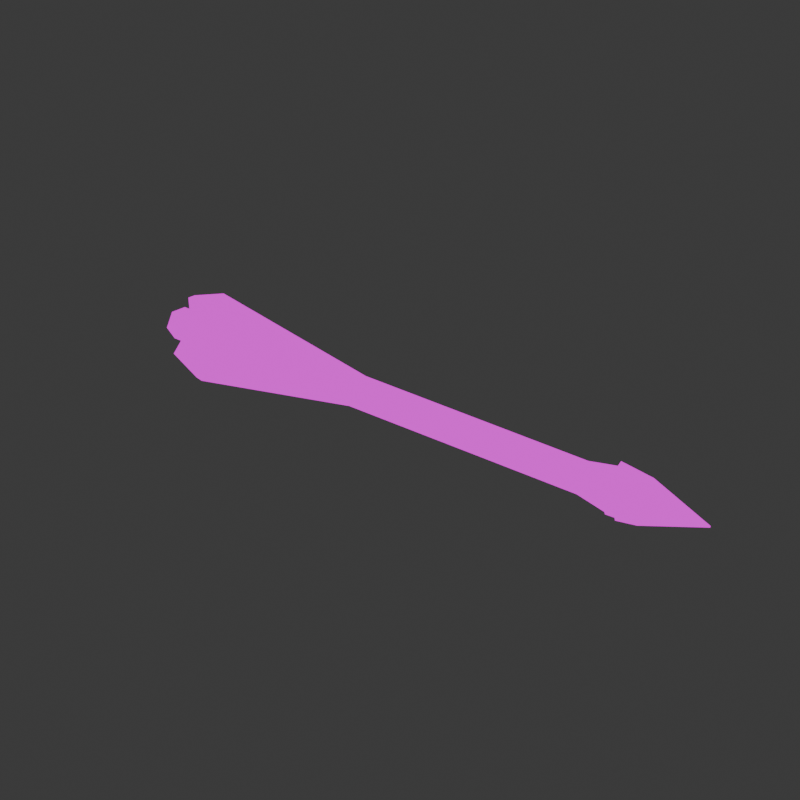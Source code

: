# Source: belt.blend  (saved by Blender 4.0.36; exported with 4.5.12 LTS)
import bpy
from mathutils import Matrix  # noqa: F401  (used for matrix-valued properties, if any)

bpy.ops.wm.read_factory_settings(use_empty=True)
scene = bpy.context.scene
scene.name = 'Scene'

# ---- collections
col_collection = bpy.data.collections.new('Collection'); scene.collection.children.link(col_collection)

# ---- images (referenced by path relative to the original .blend; pixels are not part of the script)
import os
ASSET_DIR = os.environ.get("B2B_ASSET_DIR", "")  # directory of the original .blend (textures are referenced by path, not embedded)
HERE = os.path.dirname(os.path.abspath(__file__))  # packed textures are extracted next to this script under _unpacked/

def load_image(name, relpath, width, height, colorspace="sRGB"):
    """Load a texture the original file referenced (path relative to the .blend, or extracted next to this script)."""
    p = next((c for c in (os.path.join(HERE, relpath), os.path.join(ASSET_DIR, relpath)) if relpath and os.path.exists(c)), "")
    if p:
        img = bpy.data.images.load(p, check_existing=True)
        img.name = name
    else:  # same state as the original file: an image datablock whose file is absent (Cycles renders it pink)
        img = bpy.data.images.new(name, width, height)
        img.source = "FILE"
        img.filepath = "//" + (relpath or name)
    img.colorspace_settings.name = colorspace
    return img
img_material_base_color_png = load_image('Material_Base_color.png', 'Material_Base_color.png', 1024, 1024, 'sRGB')

# ---- materials (node trees are filled in below, after node groups)
mat_material = bpy.data.materials.new('Material')
mat_material.alpha_threshold = 0.0
mat_material.use_transparent_shadow = False
mat_material.roughness = 0.5
mat_material.line_color = (0.0, 0.0, 0.0, 1.0)

# ---- material node trees
mat_material.use_nodes = True; mat_material.node_tree.nodes.clear()
_N = mat_material.node_tree.nodes; _L = mat_material.node_tree.links
n0 = _N.new('ShaderNodeOutputMaterial'); n0.name = 'Material Output'; n0.location = (300, 300)
n1 = _N.new('ShaderNodeEmission'); n1.name = 'Emission'; n1.location = (10, 300)
n2 = _N.new('ShaderNodeTexImage'); n2.name = 'Image Texture'; n2.location = (-280, 280)
n2.image = img_material_base_color_png
n2.interpolation = 'Closest'
_L.new(n1.outputs[0], n0.inputs[0])
_L.new(n2.outputs[0], n1.inputs[0])
n0.is_active_output = True

# ---- world
world_world = bpy.data.worlds.new('World'); scene.world = world_world
world_world.use_nodes = True; world_world.node_tree.nodes.clear()
_N = world_world.node_tree.nodes; _L = world_world.node_tree.links
n0 = _N.new('ShaderNodeOutputWorld'); n0.name = 'World Output'; n0.location = (300, 300)
n1 = _N.new('ShaderNodeBackground'); n1.name = 'Background'; n1.location = (10, 300)
n1.inputs[0].default_value = (0.05088, 0.05088, 0.05088, 1.0)
_L.new(n1.outputs[0], n0.inputs[0])
n0.is_active_output = True
world_world.color = (0.05088, 0.05088, 0.05088)
world_world.use_sun_shadow = False
world_world.sun_shadow_jitter_overblur = 0.0

# ---- meshes
me_cube = bpy.data.meshes.new('Cube')
me_cube.from_pydata([(1.053, 0.001148, -0.002006), (1.053, 0.002296, -1.743e-05), (0.6944, 0.04619, -1.741e-05), (0.8285, 0.1141, -0.0007267), (0.6944, 0.02309, -0.04002), (0.8778, 0.03182, -0.05512), (0.6944, -0.02309, -0.04002), (0.8778, -0.03182, -0.05512), (0.6944, -0.04619, -1.742e-05), (0.8285, -0.1141, -0.0007268), (0.6944, -0.02309, 0.03998), (0.8778, -0.03182, 0.05509), (0.6944, 0.02309, 0.03998), (0.8778, 0.03182, 0.05509), (1.053, -0.001148, -0.002006), (1.053, -0.002296, -1.743e-05), (1.053, -0.001148, 0.001971), (1.053, 0.001148, 0.001971), (0.7904, 0.06339, -1.742e-05), (0.7904, 0.03169, -0.05491), (0.7904, -0.03169, -0.05491), (0.7904, -0.06339, -1.743e-05), (0.7904, -0.03169, 0.05488), (0.7904, 0.03169, 0.05488), (1.053, 1.056e-07, 0.001971), (0.6944, 1.355e-08, 0.03998), (0.7995, 2.368e-08, 0.08891), (0.7904, 2.368e-08, 0.05488), (0.6944, 1.761e-08, -0.04002), (0.7995, 4.24e-08, -0.08895), (1.053, 1.063e-07, -0.002006), (0.7904, 3.973e-08, -0.05491), (-0.9024, 0.05636, 3.952e-09), (-0.9024, 0.02818, -0.04881), (-0.9024, -0.02818, -0.04881), (-0.9024, -0.05636, -9.486e-09), (-0.9024, -0.02818, 0.04881), (-0.9024, 0.02818, 0.04881), (-0.9024, 1.262e-09, 0.04881), (-0.9024, 6.215e-09, -0.04881), (-0.827, -0.01366, 0.03518), (-0.827, -0.01366, 0.1154), (-0.827, 0.01366, 0.03518), (-0.827, 0.01366, 0.1154), (0.02974, -0.01366, 0.03518), (-0.6792, -0.01366, 0.1596), (0.02974, 0.01366, 0.03518), (-0.6792, 0.01366, 0.1596), (-0.8341, -0.03458, -0.007275), (-0.8341, -0.09133, -0.06403), (-0.8341, -0.01526, -0.02659), (-0.8341, -0.07201, -0.08335), (0.02261, -0.03458, -0.007275), (-0.6863, -0.1225, -0.09525), (0.02261, -0.01526, -0.02659), (-0.6863, -0.1032, -0.1146), (-0.8341, 0.03963, -0.007275), (-0.8341, 0.09638, -0.06403), (-0.8341, 0.02031, -0.02659), (-0.8341, 0.07706, -0.08335), (0.02261, 0.03963, -0.007275), (-0.6863, 0.1276, -0.09525), (0.02261, 0.02031, -0.02659), (-0.6863, 0.1083, -0.1146)], [], [(6, 20, 21, 8), (9, 7, 14, 15), (18, 3, 5, 19), (28, 31, 20, 6), (5, 3, 1, 0), (31, 29, 7, 20), (25, 27, 23, 12), (3, 13, 17, 1), (20, 7, 9, 21), (12, 23, 18, 2), (29, 5, 0, 30), (21, 9, 11, 22), (26, 11, 16, 24), (0, 1, 17, 24, 16, 15, 14, 30), (27, 26, 13, 23), (8, 21, 22, 10), (11, 9, 15, 16), (23, 13, 3, 18), (28, 6, 34, 39), (2, 18, 19, 4), (22, 11, 26, 27), (13, 26, 24, 17), (10, 22, 27, 25), (7, 29, 30, 14), (19, 5, 29, 31), (4, 19, 31, 28), (32, 33, 39, 34, 35, 36, 38, 37), (4, 28, 39, 33), (6, 8, 35, 34), (10, 25, 38, 36), (8, 10, 36, 35), (12, 2, 32, 37), (25, 12, 37, 38), (2, 4, 33, 32), (40, 41, 43, 42), (42, 43, 47, 46), (46, 47, 45, 44), (44, 45, 41, 40), (42, 46, 44, 40), (47, 43, 41, 45), (48, 50, 51, 49), (50, 54, 55, 51), (54, 52, 53, 55), (52, 48, 49, 53), (50, 48, 52, 54), (55, 53, 49, 51), (56, 57, 59, 58), (58, 59, 63, 62), (62, 63, 61, 60), (60, 61, 57, 56), (58, 62, 60, 56), (63, 59, 57, 61)])
me_cube.polygons.foreach_set('use_smooth', [True] * 52)
_uv = me_cube.uv_layers.new(name='UVMap')
_uv.uv.foreach_set('vector', [0.2768, 0.8135, 0.2807, 0.863, 0.249, 0.8629, 0.2538, 0.8135, 0.2326, 0.8848, 0.2817, 0.9073, 0.2737, 0.9929, 0.2725, 0.9929, 0.1347, 0.8646, 0.1498, 0.8854, 0.1017, 0.9087, 0.1027, 0.8642, 0.2846, 0.8124, 0.2914, 0.8614, 0.2807, 0.863, 0.2768, 0.8135, 0.1017, 0.9087, 0.1498, 0.8854, 0.113, 0.9967, 0.1118, 0.9966, 0.2914, 0.8614, 0.3045, 0.867, 0.2817, 0.9073, 0.2807, 0.863, 0.1751, 0.1833, 0.1683, 0.1343, 0.1788, 0.1327, 0.1828, 0.1822, 0.2273, 0.1109, 0.1778, 0.08844, 0.1861, 0.002658, 0.1872, 0.002657, 0.2807, 0.863, 0.2817, 0.9073, 0.2326, 0.8848, 0.249, 0.8629, 0.1828, 0.1822, 0.1788, 0.1327, 0.2106, 0.1327, 0.2059, 0.1822, 0.07898, 0.8683, 0.1017, 0.9087, 0.1118, 0.9966, 0.1115, 0.9966, 0.01794, 0.135, 0.002657, 0.1144, 0.05097, 0.09095, 0.05002, 0.1355, 0.07366, 0.1314, 0.05097, 0.09095, 0.04035, 0.002675, 0.0407, 0.002701, 0.4261, 0.4449, 0.4271, 0.4443, 0.4282, 0.4449, 0.4282, 0.4454, 0.4282, 0.446, 0.4271, 0.4466, 0.4261, 0.446, 0.4261, 0.4454, 0.1683, 0.1343, 0.1551, 0.1287, 0.1778, 0.08844, 0.1788, 0.1327, 0.02217, 0.1842, 0.01794, 0.135, 0.05002, 0.1355, 0.04555, 0.1846, 0.05097, 0.09095, 0.002657, 0.1144, 0.03919, 0.002657, 0.04035, 0.002675, 0.1788, 0.1327, 0.1778, 0.08844, 0.2273, 0.1109, 0.2106, 0.1327, 0.2846, 0.8124, 0.2768, 0.8135, 0.2608, 0.00546, 0.2703, 0.004059, 0.1303, 0.8153, 0.1347, 0.8646, 0.1027, 0.8642, 0.107, 0.815, 0.05002, 0.1355, 0.05097, 0.09095, 0.07366, 0.1314, 0.05964, 0.1362, 0.1778, 0.08844, 0.1551, 0.1287, 0.1857, 0.002715, 0.1861, 0.002658, 0.1674, 0.1845, 0.1577, 0.1359, 0.1683, 0.1343, 0.1751, 0.1833, 0.2817, 0.9073, 0.3045, 0.867, 0.2741, 0.9929, 0.2737, 0.9929, 0.1027, 0.8642, 0.1017, 0.9087, 0.07898, 0.8683, 0.09281, 0.8633, 0.2924, 0.8112, 0.3021, 0.8598, 0.2914, 0.8614, 0.2846, 0.8124, 0.4832, 0.4586, 0.4832, 0.4873, 0.4708, 0.4945, 0.4583, 0.5016, 0.4335, 0.4873, 0.4335, 0.4586, 0.4459, 0.4514, 0.4583, 0.4442, 0.2924, 0.8112, 0.2846, 0.8124, 0.2703, 0.004059, 0.2798, 0.002657, 0.2768, 0.8135, 0.2538, 0.8135, 0.2326, 0.005433, 0.2608, 0.00546, 0.1674, 0.1845, 0.1751, 0.1833, 0.1897, 0.9918, 0.1803, 0.9932, 0.02217, 0.1842, 0.04555, 0.1846, 0.03119, 0.9973, 0.002657, 0.9969, 0.1828, 0.1822, 0.2059, 0.1822, 0.2273, 0.9904, 0.1991, 0.9904, 0.1751, 0.1833, 0.1828, 0.1822, 0.1991, 0.9904, 0.1897, 0.9918, 0.1303, 0.8153, 0.107, 0.815, 0.1213, 0.002657, 0.1498, 0.003031, 0.3653, 0.4852, 0.3653, 0.4443, 0.3792, 0.4443, 0.3792, 0.4852, 0.3098, 0.003935, 0.3421, 0.002657, 0.36, 0.07717, 0.3098, 0.44, 0.7454, 0.002657, 0.723, 0.3598, 0.714, 0.3616, 0.7364, 0.00445, 0.5015, 0.002657, 0.5524, 0.362, 0.5343, 0.4379, 0.5015, 0.4389, 0.7599, 0.002657, 0.7599, 0.4366, 0.7507, 0.4377, 0.7507, 0.003814, 0.723, 0.3598, 0.7454, 0.4349, 0.7364, 0.4366, 0.714, 0.3616, 0.3845, 0.4443, 0.3984, 0.4443, 0.3984, 0.4852, 0.3845, 0.4852, 0.4282, 0.002924, 0.4282, 0.439, 0.3653, 0.07772, 0.3876, 0.002657, 0.8213, 0.432, 0.8074, 0.4322, 0.8091, 0.08016, 0.823, 0.07999, 0.4962, 0.002657, 0.4962, 0.4389, 0.4557, 0.4386, 0.4335, 0.3632, 0.8021, 0.4367, 0.7882, 0.4368, 0.7882, 0.002763, 0.8021, 0.002657, 0.823, 0.07999, 0.8091, 0.08016, 0.8074, 0.002826, 0.8213, 0.002657, 0.4177, 0.4443, 0.4177, 0.4852, 0.4037, 0.4852, 0.4037, 0.4443, 0.5577, 0.002925, 0.5985, 0.002657, 0.621, 0.07735, 0.5577, 0.4368, 0.7691, 0.4366, 0.7653, 0.07897, 0.7791, 0.07923, 0.7829, 0.4369, 0.6263, 0.002657, 0.6896, 0.3613, 0.6671, 0.4364, 0.6263, 0.4367, 0.6949, 0.4389, 0.6949, 0.002657, 0.7086, 0.002742, 0.7086, 0.439, 0.7653, 0.07897, 0.7691, 0.002657, 0.7829, 0.002914, 0.7791, 0.07923])
me_cube.materials.append(mat_material)
me_cube.use_mirror_vertex_groups = False
me_cube.update()

# ---- objects
ob_cube = bpy.data.objects.new('Cube', me_cube)

# ---- transforms, parenting, visibility, modifiers, constraints
ob_cube.location = (0.0, 0.0, 0.0)
ob_cube.lock_rotations_4d = False
ob_cube.empty_display_type = 'ARROWS'
ob_cube.lineart.crease_threshold = 0.0

# ---- collection membership
col_collection.objects.link(ob_cube)

# ---- scene / render settings (as saved in the file)
scene.frame_start = 1; scene.frame_end = 250; scene.frame_set(1)
scene.render.engine = 'BLENDER_EEVEE_NEXT'
scene.render.resolution_x = 1080
scene.cycles.sampling_pattern = 'TABULATED_SOBOL'
bpy.context.view_layer.update()

# ---- added for rendering (the .blend has no active camera): camera
cam_auto = bpy.data.cameras.new('AutoCamera')
cam_auto.lens = 50.0
cam_auto.sensor_width = 36.0
cam_auto.clip_end = 1000.0
ob_auto_camera = bpy.data.objects.new('AutoCamera', cam_auto)
scene.collection.objects.link(ob_auto_camera)
ob_auto_camera.location = (1.91696, -2.20742, 1.49581)
ob_auto_camera.rotation_euler = (1.09748, -7.21219e-08, 0.694738)
scene.camera = ob_auto_camera
bpy.context.view_layer.update()
